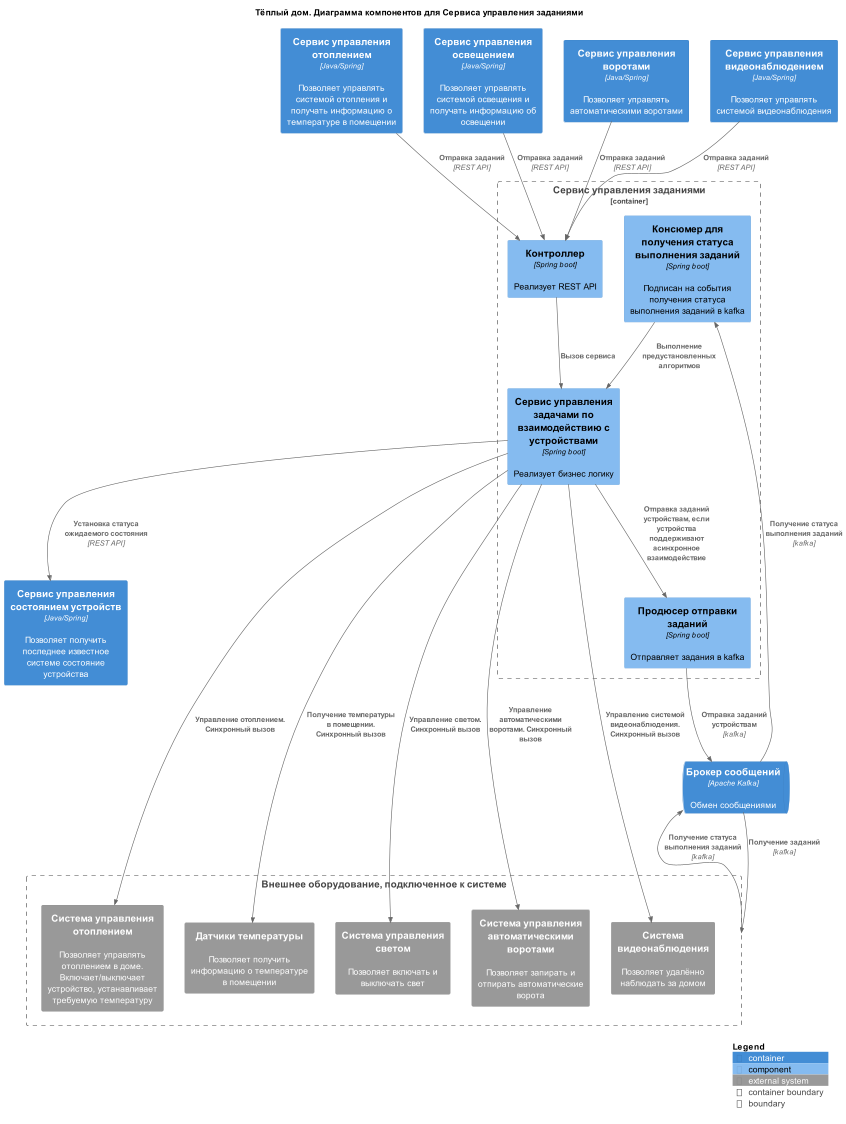

The diagram above was rendered by PlantUML. Its source (embedded in the PNG):
@startuml
!include https://raw.githubusercontent.com/plantuml-stdlib/C4-PlantUML/master/C4_Component.puml

title "Тёплый дом. Диаграмма компонентов для Сервиса управления заданиями"



Container_Boundary(taskManagerService, "Сервис управления заданиями", "Java/Spring", "Позволяет устанавливать и выполнять задачи по управлению устройствами") {
    Component(taskManagerController, "Контроллер", "Spring boot", "Реализует REST API")
    Component(taskManagerServiceLayer, "Сервис управления задачами по взаимодействию с устройствами", "Spring boot", "Реализует бизнес логику")
    Component(taskManagerConsumer, "Консюмер для получения статуса выполнения заданий", "Spring boot", "Подписан на события получения статуса выполнения заданий в kafka")
    Component(taskManagerProducer, "Продюсер отправки заданий", "Spring boot", "Отправляет задания в kafka")
}

Container(HeatingSystemService, "Сервис управления отоплением", "Java/Spring", "Позволяет управлять системой отопления и получать информацию о температуре в помещении")
Container(LightSystemService, "Сервис управления освещением", "Java/Spring", "Позволяет управлять системой освещения и получать информацию об освещении")
Container(GateSystemService, "Сервис управления воротами", "Java/Spring", "Позволяет управлять автоматическими воротами")
Container(VideoSurveillanceSystemService, "Сервис управления видеонаблюдением", "Java/Spring", "Позволяет управлять системой видеонаблюдения")

Container(stateService, "Сервис управления состоянием устройств", "Java/Spring", "Позволяет получить последнее известное системе состояние устройства")

ContainerQueue(eventBroker, "Брокер сообщений", "Apache Kafka", "Обмен сообщениями")

Boundary(externalDevices, "Внешнее оборудование, подключенное к системе") {
    System_Ext(HeatingSystem, "Система управления отоплением", "Позволяет управлять отоплением в доме. Включает/выключает устройство, устанавливает требуемую температуру")
    System_Ext(TemperatureSensor, "Датчики температуры", "Позволяет получить информацию о температуре в помещении")
    System_Ext(LightSystem, "Система управления светом", "Позволяет включать и выключать свет")
    System_Ext(GateSystem, "Система управления автоматическими воротами", "Позволяет запирать и отпирать автоматические ворота")
    System_Ext(VideoSurveillanceSystem, "Система видеонаблюдения", "Позволяет удалённо наблюдать за домом")
}


Rel(taskManagerController, taskManagerServiceLayer, "Вызов сервиса")



Rel(HeatingSystemService, taskManagerController, "Отправка заданий", "REST API")
Rel(LightSystemService, taskManagerController, "Отправка заданий", "REST API")
Rel(GateSystemService, taskManagerController, "Отправка заданий", "REST API")
Rel(VideoSurveillanceSystemService, taskManagerController, "Отправка заданий", "REST API")


Rel(taskManagerServiceLayer, stateService, "Установка статуса ожидаемого состояния", "REST API")

Rel_U(eventBroker, taskManagerConsumer, "Получение статуса выполнения заданий", "kafka")
Rel(taskManagerConsumer, taskManagerServiceLayer, "Выполнение предустановленных алгоритмов")
Rel(taskManagerServiceLayer, taskManagerProducer, "Отправка заданий устройствам, если устройства поддерживают асинхронное взаимодействие")
Rel_D(taskManagerProducer, eventBroker, "Отправка заданий устройствам", "kafka")


Rel_D(taskManagerServiceLayer, HeatingSystem, "Управление отоплением. Синхронный вызов")
Rel_D(taskManagerServiceLayer, TemperatureSensor, "Получение температуры в помещении. Синхронный вызов")
Rel_D(taskManagerServiceLayer, LightSystem, "Управление светом. Синхронный вызов")
Rel_D(taskManagerServiceLayer, GateSystem, "Управление автоматическими воротами. Синхронный вызов")
Rel_D(taskManagerServiceLayer, VideoSurveillanceSystem, "Управление системой видеонаблюдения. Синхронный вызов")

Rel_D(eventBroker, externalDevices, "Получение заданий", "kafka")
Rel_U(externalDevices, eventBroker, "Получение статуса выполнения заданий", "kafka")

SHOW_LEGEND()
LAYOUT_TOP_DOWN()
@enduml